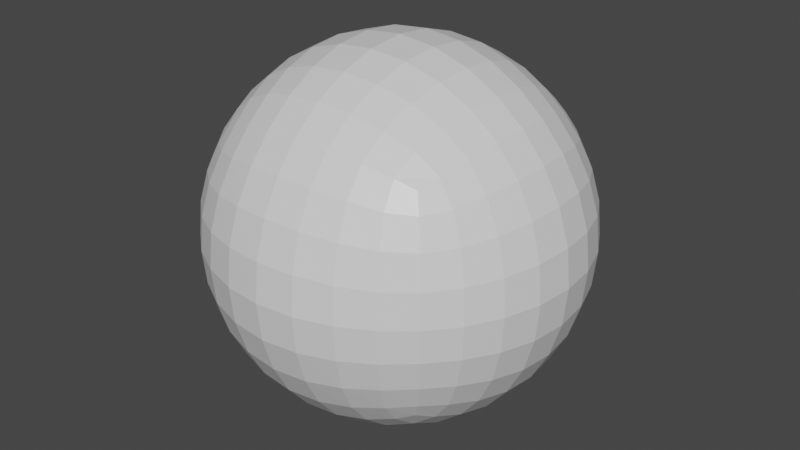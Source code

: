 # Source: AllQuadSpere30m.blend  (saved by Blender 2.82.7; exported with 4.5.12 LTS)
import bpy
from mathutils import Matrix  # noqa: F401  (used for matrix-valued properties, if any)

bpy.ops.wm.read_factory_settings(use_empty=True)
scene = bpy.context.scene
scene.name = 'Scene'

# ---- collections
col_collection = bpy.data.collections.new('Collection'); scene.collection.children.link(col_collection)

# ---- materials (node trees are filled in below, after node groups)
mat_material = bpy.data.materials.new('Material')
mat_material.alpha_threshold = 0.0
mat_material.use_transparent_shadow = False
mat_material.line_color = (0.0, 0.0, 0.0, 1.0)

# ---- material node trees
mat_material.use_nodes = True; mat_material.node_tree.nodes.clear()
_N = mat_material.node_tree.nodes; _L = mat_material.node_tree.links
n0 = _N.new('ShaderNodeOutputMaterial'); n0.name = 'Material Output'; n0.location = (300, 300)
n1 = _N.new('ShaderNodeBsdfPrincipled'); n1.name = 'Principled BSDF'; n1.location = (10, 300)
n1.distribution = 'GGX'
n1.subsurface_method = 'BURLEY'
n1.inputs[2].default_value = 0.4
n1.inputs[3].default_value = 1.45
n1.inputs[27].default_value = (0.0, 0.0, 0.0, 1.0)
n1.inputs[28].default_value = 1.0
_L.new(n1.outputs[0], n0.inputs[0])
n0.is_active_output = True

# ---- world
world_world = bpy.data.worlds.new('World'); scene.world = world_world
world_world.use_nodes = True; world_world.node_tree.nodes.clear()
_N = world_world.node_tree.nodes; _L = world_world.node_tree.links
n0 = _N.new('ShaderNodeOutputWorld'); n0.name = 'World Output'; n0.location = (300, 300)
n1 = _N.new('ShaderNodeBackground'); n1.name = 'Background'; n1.location = (10, 300)
n1.inputs[0].default_value = (0.05088, 0.05088, 0.05088, 1.0)
_L.new(n1.outputs[0], n0.inputs[0])
n0.is_active_output = True
world_world.color = (0.05088, 0.05088, 0.05088)
world_world.use_sun_shadow = False
world_world.sun_shadow_jitter_overblur = 0.0

# ---- meshes
me_cube = bpy.data.meshes.new('Cube')
me_cube.from_pydata([(1.0, 1.0, 1.0), (1.0, 1.0, -1.0), (1.0, -1.0, 1.0), (1.0, -1.0, -1.0), (-1.0, 1.0, 1.0), (-1.0, 1.0, -1.0), (-1.0, -1.0, 1.0), (-1.0, -1.0, -1.0)], [], [(0, 4, 6, 2), (3, 2, 6, 7), (7, 6, 4, 5), (5, 1, 3, 7), (1, 0, 2, 3), (5, 4, 0, 1)])
_uv = me_cube.uv_layers.new(name='UVMap')
_uv.uv.foreach_set('vector', [0.625, 0.5, 0.875, 0.5, 0.875, 0.75, 0.625, 0.75, 0.375, 0.75, 0.625, 0.75, 0.625, 1.0, 0.375, 1.0, 0.375, 0.0, 0.625, 0.0, 0.625, 0.25, 0.375, 0.25, 0.125, 0.5, 0.375, 0.5, 0.375, 0.75, 0.125, 0.75, 0.375, 0.5, 0.625, 0.5, 0.625, 0.75, 0.375, 0.75, 0.375, 0.25, 0.625, 0.25, 0.625, 0.5, 0.375, 0.5])
me_cube.materials.append(mat_material)
me_cube.use_remesh_preserve_volume = False
me_cube.use_remesh_preserve_attributes = False
me_cube.use_mirror_vertex_groups = False
me_cube.update()

# ---- objects
ob_cube = bpy.data.objects.new('Cube', me_cube)

# ---- transforms, parenting, visibility, modifiers, constraints
ob_cube.location = (0.0, 0.0, 0.0)
ob_cube.lock_rotations_4d = False
ob_cube.empty_display_type = 'ARROWS'
ob_cube.lineart.crease_threshold = 0.0
_m = ob_cube.modifiers.new('Subdivision', 'SUBSURF')
_m.uv_smooth = 'PRESERVE_CORNERS'
_m.levels = 6
_m.render_levels = 3
_m.show_only_control_edges = False
_m = ob_cube.modifiers.new('Cast', 'CAST')
_m.factor = 1.0
_m.radius = 30.0

# ---- collection membership
col_collection.objects.link(ob_cube)

# ---- scene / render settings (as saved in the file)
scene.frame_start = 1; scene.frame_end = 250; scene.frame_set(1)
scene.render.engine = 'BLENDER_EEVEE_NEXT'
scene.cycles.use_denoising = False
scene.cycles.samples = 128
scene.cycles.sampling_pattern = 'TABULATED_SOBOL'
scene.cycles.use_adaptive_sampling = False
scene.cycles.use_light_tree = False
scene.view_settings.view_transform = 'Filmic'
bpy.context.view_layer.update()

# ---- added for rendering (the .blend has no active camera and no usable light): camera, sun
cam_auto = bpy.data.cameras.new('AutoCamera')
cam_auto.lens = 50.0
cam_auto.sensor_width = 36.0
cam_auto.clip_end = 1687.46
ob_auto_camera = bpy.data.objects.new('AutoCamera', cam_auto)
scene.collection.objects.link(ob_auto_camera)
ob_auto_camera.location = (96.1522, -115.383, 76.9217)
ob_auto_camera.rotation_euler = (1.09748, -7.21219e-08, 0.694738)
scene.camera = ob_auto_camera
light_auto_sun = bpy.data.lights.new('AutoSun', 'SUN')
light_auto_sun.energy = 3.0
light_auto_sun.angle = 0.0523599
ob_auto_sun = bpy.data.objects.new('AutoSun', light_auto_sun)
scene.collection.objects.link(ob_auto_sun)
ob_auto_sun.rotation_euler = (0.872665, 0.174533, 0.523599)
bpy.context.view_layer.update()

